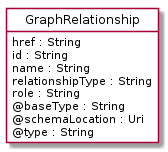

The diagram above was rendered by PlantUML. Its source (embedded in the PNG):
@startuml
hide circle
hide methods
hide stereotype
show <<Enumeration>> stereotype
skinparam class {
   BackgroundColor<<Enumeration>> #E6F5F7
   BackgroundColor<<Ref>> #FFFFE0
   BackgroundColor<<Pivot>> #FFFFFFF
   BackgroundColor<<SimpleType>> #E2F0DA
   BackgroundColor #FCF2E3
}

class GraphRelationship <<Pivot>> {
    href : String
    id : String
    name : String
    relationshipType : String
    role : String
    @baseType : String
    @schemaLocation : Uri
    @type : String
}


@enduml